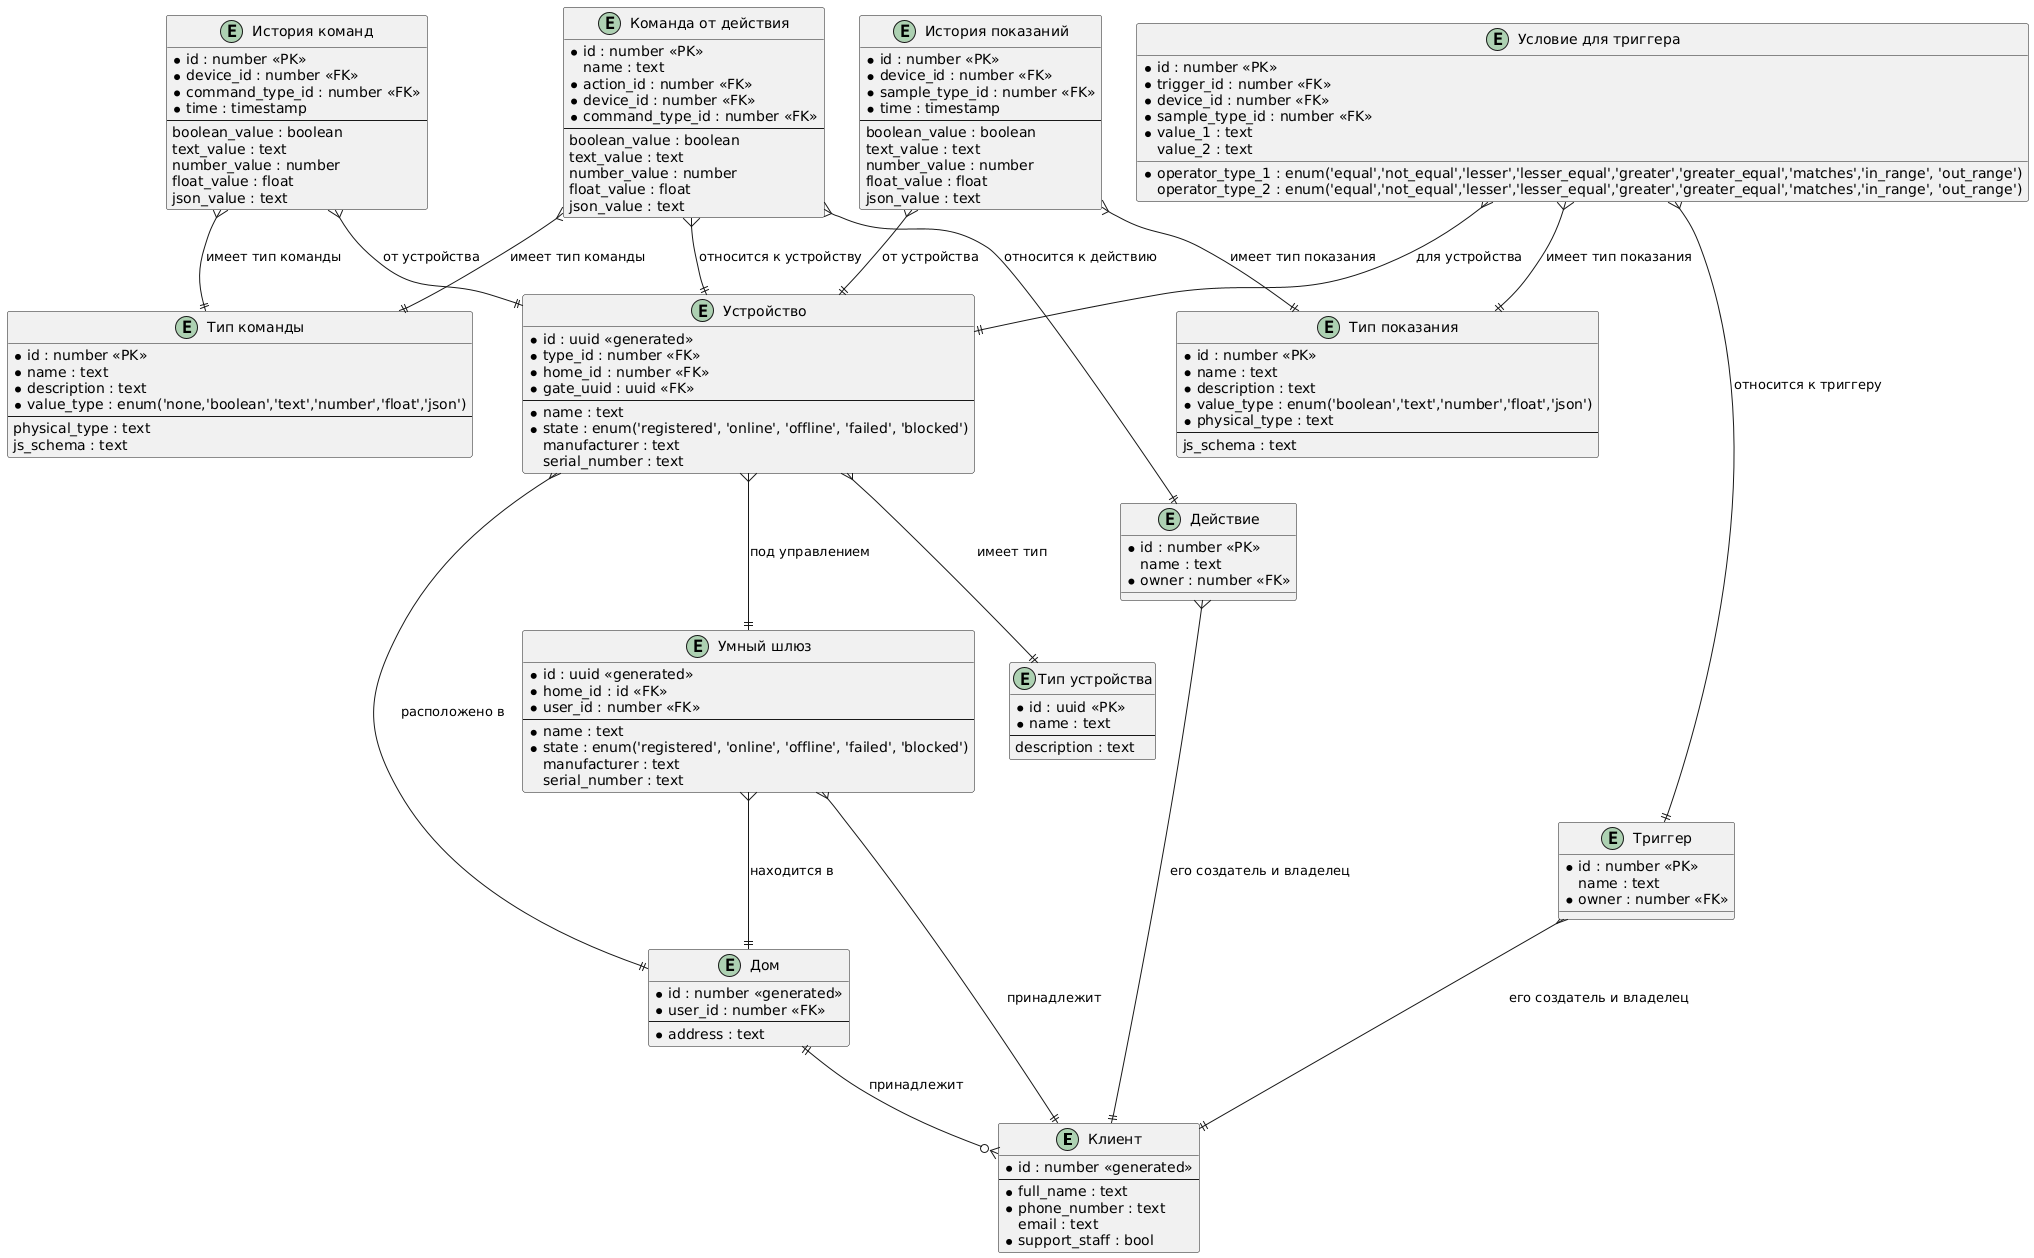

The diagram above was rendered by PlantUML. Its source (embedded in the PNG):
@startuml
entity "Клиент" as user {
    *id : number <<generated>>
    --
    *full_name : text
    *phone_number : text
    email : text
    *support_staff : bool
}

entity "Дом" as home {
    *id : number <<generated>>
    *user_id : number <<FK>>
    --
    *address : text
}

entity "Умный шлюз" as smarthomegate {
    *id : uuid <<generated>>
    *home_id : id <<FK>>
    *user_id : number <<FK>>
    --
    *name : text
    *state : enum('registered', 'online', 'offline', 'failed', 'blocked')
    manufacturer : text
    serial_number : text
}

entity "Тип устройства" as device_type {
    *id : uuid <<PK>>
    *name : text
    --
    description : text
}

entity "Устройство" as device {
    *id : uuid <<generated>>
    *type_id : number <<FK>>
    *home_id : number <<FK>>
    *gate_uuid : uuid <<FK>>
    --
    *name : text
    *state : enum('registered', 'online', 'offline', 'failed', 'blocked')
    manufacturer : text
    serial_number : text
}

entity "Тип команды" as command_type {
    *id : number <<PK>>
    *name : text
    *description : text
    *value_type : enum('none,'boolean','text','number','float','json')
    --
    physical_type : text
    js_schema : text
}

entity "Тип показания" as sample_type {
    *id : number <<PK>>
    *name : text
    *description : text
    *value_type : enum('boolean','text','number','float','json')
    *physical_type : text
    --
    js_schema : text
}

entity "История команд" as command_history {
    *id : number <<PK>>
    *device_id : number <<FK>>
    *command_type_id : number <<FK>>
    *time : timestamp
    --
    boolean_value : boolean
    text_value : text
    number_value : number
    float_value : float
    json_value : text
}

entity "История показаний" as samples_history {
    *id : number <<PK>>
    *device_id : number <<FK>>
    *sample_type_id : number <<FK>>
    *time : timestamp
    --
    boolean_value : boolean
    text_value : text
    number_value : number
    float_value : float
    json_value : text
}

entity "Триггер" as trigger {
    *id : number <<PK>>
    name : text
    *owner : number <<FK>>
}

entity "Условие для триггера" as trigger_condition {
    *id : number <<PK>>
    *trigger_id : number <<FK>>
    *device_id : number <<FK>>
    *sample_type_id : number <<FK>>
    *operator_type_1 : enum('equal','not_equal','lesser','lesser_equal','greater','greater_equal','matches','in_range', 'out_range')
    *value_1 : text
    operator_type_2 : enum('equal','not_equal','lesser','lesser_equal','greater','greater_equal','matches','in_range', 'out_range')
    value_2 : text
}

entity "Действие" as action {
    *id : number <<PK>>
    name : text
    *owner : number <<FK>>
}

entity "Команда от действия" as action_command {
    *id : number <<PK>>
    name : text
    *action_id : number <<FK>>
    *device_id : number <<FK>>
    *command_type_id : number <<FK>>
    --
    boolean_value : boolean
    text_value : text
    number_value : number
    float_value : float
    json_value : text
}

home ||--o{ user : "принадлежит"
smarthomegate }--|| home : "находится в "
smarthomegate }--|| user : "принадлежит"

device }--|| home : "расположено в"
device }--|| device_type : "имеет тип"
device }--|| smarthomegate : "под управлением"

command_history }--|| command_type : "имеет тип команды"
command_history }--|| device : "от устройства"

samples_history }--|| sample_type : "имеет тип показания"
samples_history }--|| device : "от устройства"

trigger }--|| user : "его создатель и владелец"
trigger_condition }--|| trigger : "относится к триггеру"
trigger_condition }--|| device : "для устройства"
trigger_condition }--|| sample_type : "имеет тип показания"

action }--|| user : "его создатель и владелец"
action_command }--|| action : "относится к действию"
action_command }--|| device : "относится к устройству"
action_command }--|| command_type: "имеет тип команды"
@enduml